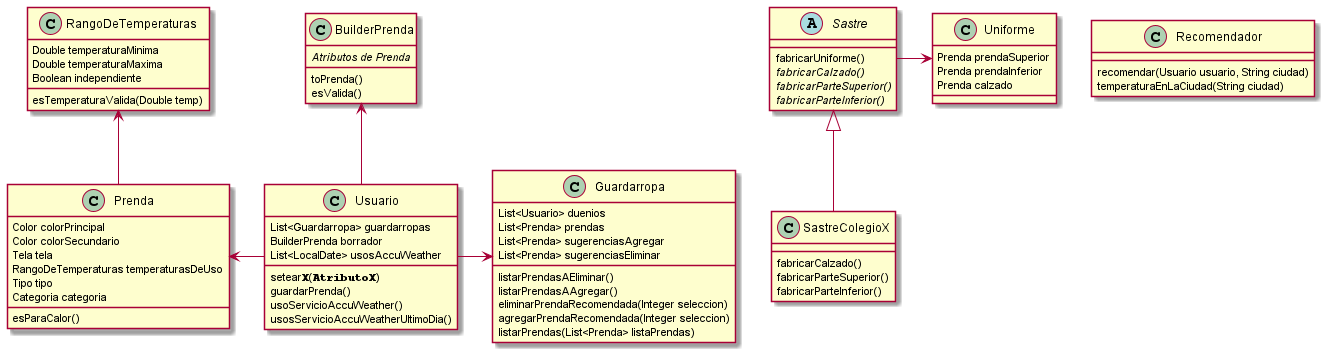

The diagram above was rendered by PlantUML. Its source (embedded in the PNG):
@startuml
'https://plantuml.com/class-diagram

class Prenda{
Color colorPrincipal
Color colorSecundario
Tela tela
RangoDeTemperaturas temperaturasDeUso
Tipo tipo
Categoria categoria
esParaCalor()
}

class Usuario{
List<Guardarropa> guardarropas
BuilderPrenda borrador
List<LocalDate> usosAccuWeather
setear**""X""**(**""AtributoX""**)
guardarPrenda()
usoServicioAccuWeather()
usosServicioAccuWeatherUltimoDia()
}

class Recomendador{
recomendar(Usuario usuario, String ciudad)
temperaturaEnLaCiudad(String ciudad)
}

abstract class Sastre{
fabricarUniforme()
//fabricarCalzado()//
//fabricarParteSuperior()//
//fabricarParteInferior()//
}

class SastreColegioX{
fabricarCalzado()
fabricarParteSuperior()
fabricarParteInferior()
}

class Uniforme{
Prenda prendaSuperior
Prenda prendaInferior
Prenda calzado
}

class BuilderPrenda{
//Atributos de Prenda//
toPrenda()
esValida()
}

class RangoDeTemperaturas{
Double temperaturaMinima
Double temperaturaMaxima
Boolean independiente
esTemperaturaValida(Double temp)
}

class Guardarropa{
  List<Usuario> duenios
  List<Prenda> prendas 
  List<Prenda> sugerenciasAgregar
  List<Prenda> sugerenciasEliminar
  listarPrendasAEliminar()
  listarPrendasAAgregar()
  eliminarPrendaRecomendada(Integer seleccion)
  agregarPrendaRecomendada(Integer seleccion)
  listarPrendas(List<Prenda> listaPrendas)
}

SastreColegioX-u-|>Sastre
Sastre->Uniforme
Usuario-u->BuilderPrenda
Usuario-l->Prenda
Prenda-u->RangoDeTemperaturas
Usuario->Guardarropa


@enduml